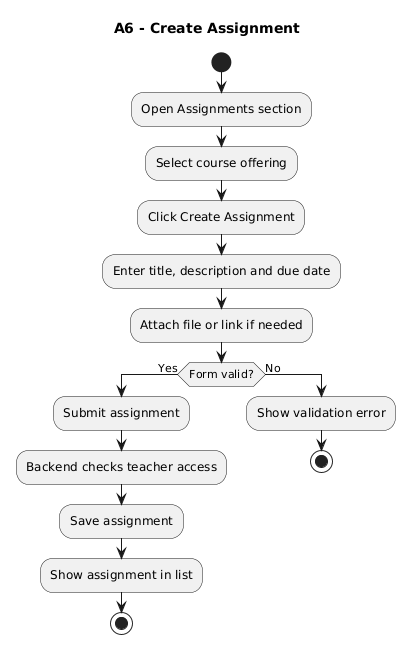

The diagram above was rendered by PlantUML. Its source (embedded in the PNG):
@startuml
title A6 - Create Assignment

start

:Open Assignments section;
:Select course offering;
:Click Create Assignment;
:Enter title, description and due date;
:Attach file or link if needed;

if (Form valid?) then (Yes)
    :Submit assignment;
    :Backend checks teacher access;
    :Save assignment;
    :Show assignment in list;
    stop
else (No)
    :Show validation error;
    stop
endif
@enduml